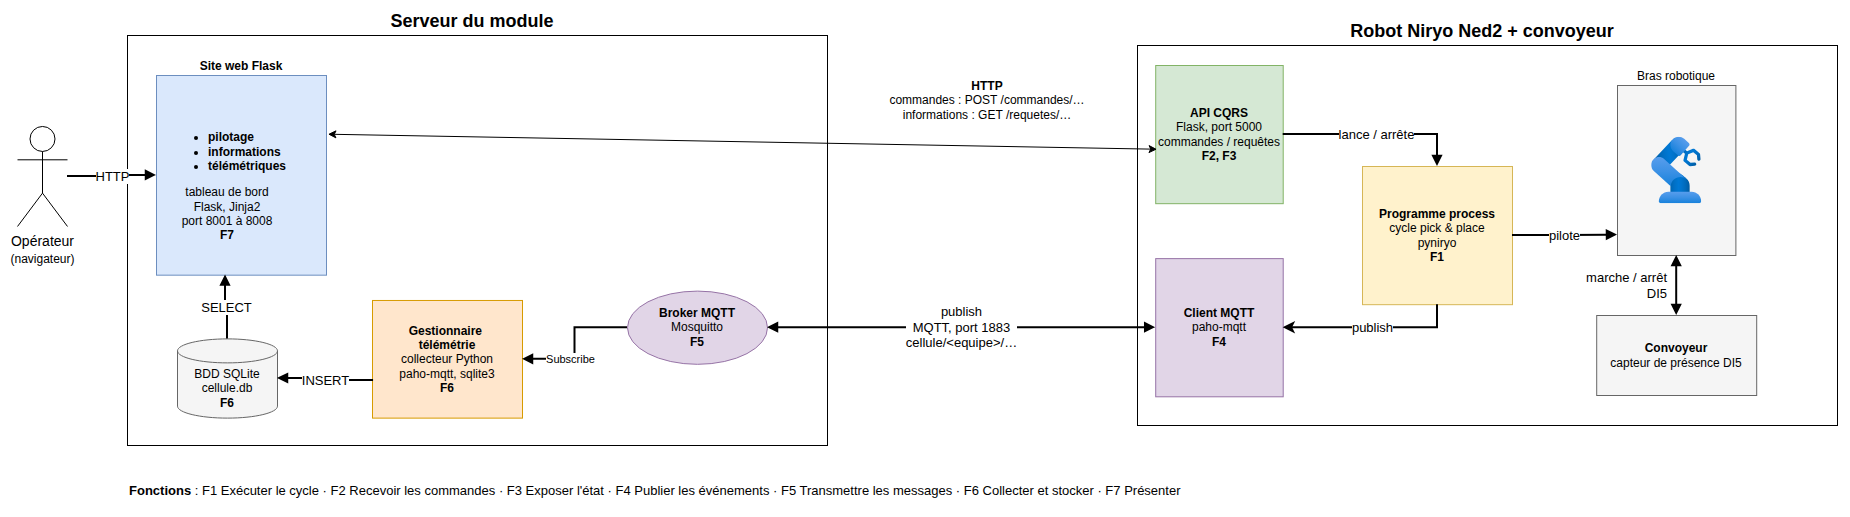

The diagram above was exported from draw.io. Its source (the exported page's mxGraphModel, read from the mxfile embedded in the PNG):
<mxGraphModel dx="1540" dy="922" grid="1" gridSize="10" guides="1" tooltips="1" connect="1" arrows="1" fold="1" page="1" pageScale="1" pageWidth="827" pageHeight="1169" math="0" shadow="0">
  <root>
    <mxCell id="0" />
    <mxCell id="1" parent="0" />
    <mxCell id="byGQxi3hCqCqc3-tzLnE-2" parent="1" style="shape=umlActor;verticalLabelPosition=bottom;verticalAlign=top;html=1;outlineConnect=0;fontSize=14;" value="Opérateur&lt;br&gt;&lt;font style=&quot;font-size: 12px;&quot;&gt;(navigateur)&lt;/font&gt;" vertex="1">
      <mxGeometry height="100" width="50" x="180" y="410.96999999999997" as="geometry" />
    </mxCell>
    <mxCell id="byGQxi3hCqCqc3-tzLnE-3" parent="1" style="rounded=0;whiteSpace=wrap;html=1;verticalAlign=bottom;align=center;spacingRight=10;fontSize=18;fontStyle=1;fillColor=none;labelPosition=center;verticalLabelPosition=top;" value="Serveur du module" vertex="1">
      <mxGeometry height="410" width="700" x="290" y="320" as="geometry" />
    </mxCell>
    <mxCell id="byGQxi3hCqCqc3-tzLnE-4" parent="byGQxi3hCqCqc3-tzLnE-3" style="ellipse;whiteSpace=wrap;html=1;fillColor=#e1d5e7;strokeColor=#9673a6;" value="&lt;b&gt;Broker MQTT&lt;/b&gt;&lt;br&gt;Mosquitto&lt;br&gt;&lt;b&gt;F5&lt;/b&gt;" vertex="1">
      <mxGeometry height="73.21428571428571" width="140" x="500" y="255.59837837837838" as="geometry" />
    </mxCell>
    <mxCell id="byGQxi3hCqCqc3-tzLnE-5" parent="byGQxi3hCqCqc3-tzLnE-3" style="rounded=0;whiteSpace=wrap;html=1;fillColor=#ffe6cc;strokeColor=#d79b00;" value="&lt;b&gt;Gestionnaire&amp;nbsp;&lt;br&gt;télémétrie&lt;/b&gt;&lt;br&gt;collecteur Python&lt;br&gt;paho-mqtt, sqlite3&lt;br&gt;&lt;b&gt;F6&lt;/b&gt;" vertex="1">
      <mxGeometry height="117.64783783783784" width="150" x="245" y="264.9708108108108" as="geometry" />
    </mxCell>
    <mxCell id="byGQxi3hCqCqc3-tzLnE-6" parent="byGQxi3hCqCqc3-tzLnE-3" style="shape=cylinder3;whiteSpace=wrap;html=1;boundedLbl=1;backgroundOutline=1;size=12;fillColor=#f5f5f5;strokeColor=#666666;" value="BDD SQLite&lt;br&gt;cellule.db&lt;br&gt;&lt;b&gt;F6&lt;/b&gt;" vertex="1">
      <mxGeometry height="79.22410714285714" width="100" x="50" y="303.3935521235521" as="geometry" />
    </mxCell>
    <mxCell id="byGQxi3hCqCqc3-tzLnE-7" parent="byGQxi3hCqCqc3-tzLnE-3" style="rounded=0;whiteSpace=wrap;html=1;fillColor=#dae8fc;strokeColor=#6c8ebf;labelPosition=center;verticalLabelPosition=top;align=center;verticalAlign=bottom;" value="&lt;b&gt;Site web Flask&lt;/b&gt;" vertex="1">
      <mxGeometry height="199.67" width="170" x="29" y="40.0027027027027" as="geometry" />
    </mxCell>
    <mxCell id="byGQxi3hCqCqc3-tzLnE-19" parent="byGQxi3hCqCqc3-tzLnE-3" style="text;html=1;whiteSpace=wrap;strokeColor=none;fillColor=none;align=left;verticalAlign=middle;rounded=0;" value="&lt;div align=&quot;left&quot;&gt;&lt;ul&gt;&lt;li&gt;&lt;b&gt;pilotage&lt;/b&gt;&lt;/li&gt;&lt;li&gt;&lt;b&gt;informations&lt;/b&gt;&lt;/li&gt;&lt;li&gt;&lt;b&gt;télémétriques&lt;/b&gt;&lt;/li&gt;&lt;/ul&gt;&lt;/div&gt;&lt;div align=&quot;center&quot;&gt;tableau de bord&lt;br&gt;Flask, Jinja2&lt;br&gt;port 8001 à 8008&lt;br&gt;&lt;b&gt;F7&lt;/b&gt;&lt;/div&gt;" vertex="1">
      <mxGeometry height="150" width="150" x="39" y="70" as="geometry" />
    </mxCell>
    <mxCell id="byGQxi3hCqCqc3-tzLnE-13" edge="1" parent="byGQxi3hCqCqc3-tzLnE-3" source="byGQxi3hCqCqc3-tzLnE-6" style="edgeStyle=orthogonalEdgeStyle;rounded=0;endArrow=block;endFill=1;strokeWidth=2;html=1;entryX=0.406;entryY=0.999;entryDx=0;entryDy=0;entryPerimeter=0;fontSize=13;" target="byGQxi3hCqCqc3-tzLnE-7" value="SELECT">
      <mxGeometry relative="1" as="geometry">
        <mxPoint x="230.85000000000002" y="130" as="targetPoint" />
      </mxGeometry>
    </mxCell>
    <mxCell id="byGQxi3hCqCqc3-tzLnE-8" parent="1" style="rounded=0;whiteSpace=wrap;html=1;verticalAlign=bottom;align=center;spacingRight=10;fontSize=18;fontStyle=1;fillColor=none;labelPosition=center;verticalLabelPosition=top;" value="Robot Niryo Ned2 + convoyeur" vertex="1">
      <mxGeometry height="380" width="700" x="1300" y="330" as="geometry" />
    </mxCell>
    <mxCell id="byGQxi3hCqCqc3-tzLnE-9" parent="byGQxi3hCqCqc3-tzLnE-8" style="rounded=0;whiteSpace=wrap;html=1;fillColor=#e1d5e7;strokeColor=#9673a6;" value="&lt;b&gt;Client MQTT&lt;/b&gt;&lt;br&gt;paho-mqtt&lt;br&gt;&lt;b&gt;F4&lt;/b&gt;" vertex="1">
      <mxGeometry height="138.1818181818182" width="127.5" x="18.214285714285715" y="213.11909090909091" as="geometry" />
    </mxCell>
    <mxCell id="byGQxi3hCqCqc3-tzLnE-10" parent="byGQxi3hCqCqc3-tzLnE-8" style="rounded=0;whiteSpace=wrap;html=1;fillColor=#d5e8d4;strokeColor=#82b366;" value="&lt;b&gt;API CQRS&lt;/b&gt;&lt;br&gt;Flask, port 5000&lt;br&gt;commandes / requêtes&lt;br&gt;&lt;b&gt;F2, F3&lt;/b&gt;" vertex="1">
      <mxGeometry height="138.1818181818182" width="127.5" x="18.214285714285715" y="19.99909090909091" as="geometry" />
    </mxCell>
    <mxCell id="byGQxi3hCqCqc3-tzLnE-11" parent="byGQxi3hCqCqc3-tzLnE-8" style="rounded=0;whiteSpace=wrap;html=1;fillColor=#f5f5f5;strokeColor=#666666;labelPosition=center;verticalLabelPosition=top;align=center;verticalAlign=bottom;" value="Bras robotique" vertex="1">
      <mxGeometry height="170" width="118.39285714285714" x="480" y="40" as="geometry" />
    </mxCell>
    <mxCell id="B8dvfqTrEvHBBbViF9_O-1" parent="byGQxi3hCqCqc3-tzLnE-8" style="image;aspect=fixed;html=1;points=[];align=center;fontSize=12;image=img/lib/azure2/other/Defender_Industrial_Robot.svg;" value="" vertex="1">
      <mxGeometry height="66.59142857142858" width="50.025535714285716" x="514.18" y="91.7" as="geometry" />
    </mxCell>
    <mxCell id="arch-process" parent="byGQxi3hCqCqc3-tzLnE-8" style="rounded=0;whiteSpace=wrap;html=1;fillColor=#fff2cc;strokeColor=#d6b656;" value="&lt;b&gt;Programme process&lt;/b&gt;&lt;br&gt;cycle pick &amp;amp; place&lt;br&gt;pyniryo&lt;br&gt;&lt;b&gt;F1&lt;/b&gt;" vertex="1">
      <mxGeometry height="138.1818181818182" width="150" x="225" y="121" as="geometry" />
    </mxCell>
    <mxCell id="arch-convoyeur" parent="byGQxi3hCqCqc3-tzLnE-8" style="rounded=0;whiteSpace=wrap;html=1;fillColor=#f5f5f5;strokeColor=#666666;" value="&lt;b&gt;Convoyeur&lt;/b&gt;&lt;br&gt;capteur de présence DI5" vertex="1">
      <mxGeometry height="80" width="160" x="459.2" y="270" as="geometry" />
    </mxCell>
    <mxCell id="byGQxi3hCqCqc3-tzLnE-12" edge="1" parent="1" source="byGQxi3hCqCqc3-tzLnE-2" style="edgeStyle=orthogonalEdgeStyle;rounded=0;endArrow=block;endFill=1;strokeWidth=2;html=1;fontSize=13;" target="byGQxi3hCqCqc3-tzLnE-7" value="HTTP">
      <mxGeometry relative="1" as="geometry" />
    </mxCell>
    <mxCell id="byGQxi3hCqCqc3-tzLnE-14" edge="1" parent="1" source="byGQxi3hCqCqc3-tzLnE-5" style="edgeStyle=orthogonalEdgeStyle;rounded=0;endArrow=block;endFill=1;strokeWidth=2;html=1;exitX=0.007;exitY=0.68;exitDx=0;exitDy=0;exitPerimeter=0;fontSize=13;" target="byGQxi3hCqCqc3-tzLnE-6" value="INSERT">
      <mxGeometry relative="1" as="geometry" />
    </mxCell>
    <mxCell id="byGQxi3hCqCqc3-tzLnE-15" edge="1" parent="1" source="byGQxi3hCqCqc3-tzLnE-5" style="edgeStyle=orthogonalEdgeStyle;rounded=0;startArrow=block;startFill=1;endArrow=none;endFill=0;strokeWidth=2;html=1;" target="byGQxi3hCqCqc3-tzLnE-4">
      <mxGeometry relative="1" as="geometry" />
    </mxCell>
    <mxCell id="byGQxi3hCqCqc3-tzLnE-20" connectable="0" parent="byGQxi3hCqCqc3-tzLnE-15" style="edgeLabel;html=1;align=center;verticalAlign=middle;resizable=0;points=[];" value="Subscribe" vertex="1">
      <mxGeometry relative="1" x="-0.3105" as="geometry">
        <mxPoint as="offset" />
      </mxGeometry>
    </mxCell>
    <mxCell id="byGQxi3hCqCqc3-tzLnE-16" edge="1" parent="1" source="byGQxi3hCqCqc3-tzLnE-4" style="edgeStyle=orthogonalEdgeStyle;rounded=0;startArrow=block;startFill=1;endArrow=block;endFill=1;strokeWidth=2;html=1;fontSize=13;" target="byGQxi3hCqCqc3-tzLnE-9" value="publish&lt;br&gt;MQTT, port 1883&lt;br&gt;cellule/&amp;lt;equipe&amp;gt;/…">
      <mxGeometry relative="1" as="geometry" />
    </mxCell>
    <mxCell id="byGQxi3hCqCqc3-tzLnE-17" edge="1" parent="1" source="byGQxi3hCqCqc3-tzLnE-9" style="edgeStyle=orthogonalEdgeStyle;rounded=0;startArrow=classic;startFill=1;endArrow=none;endFill=0;strokeWidth=2;html=1;fontSize=13;exitX=1;exitY=0.5;exitDx=0;exitDy=0;entryX=0.5;entryY=1;entryDx=0;entryDy=0;" target="arch-process" value="publish">
      <mxGeometry relative="1" as="geometry" />
    </mxCell>
    <mxCell id="arch-e-api-process" edge="1" parent="1" source="byGQxi3hCqCqc3-tzLnE-10" style="edgeStyle=orthogonalEdgeStyle;rounded=0;endArrow=block;endFill=1;strokeWidth=2;html=1;fontSize=13;exitX=1;exitY=0.5;exitDx=0;exitDy=0;entryX=0.5;entryY=0;entryDx=0;entryDy=0;" target="arch-process" value="lance / arrête">
      <mxGeometry relative="1" as="geometry" />
    </mxCell>
    <mxCell id="arch-e-process-bras" edge="1" parent="1" source="arch-process" style="edgeStyle=orthogonalEdgeStyle;rounded=0;endArrow=block;endFill=1;strokeWidth=2;html=1;fontSize=13;exitX=1;exitY=0.5;exitDx=0;exitDy=0;entryX=0;entryY=0.88;entryDx=0;entryDy=0;" target="byGQxi3hCqCqc3-tzLnE-11" value="pilote">
      <mxGeometry relative="1" as="geometry" />
    </mxCell>
    <mxCell id="arch-e-bras-convoyeur" edge="1" parent="1" source="byGQxi3hCqCqc3-tzLnE-11" style="edgeStyle=orthogonalEdgeStyle;rounded=0;startArrow=block;startFill=1;endArrow=block;endFill=1;strokeWidth=2;html=1;fontSize=13;labelPosition=left;align=right;spacingRight=8;exitX=0.5;exitY=1;exitDx=0;exitDy=0;entryX=0.5;entryY=0;entryDx=0;entryDy=0;" target="arch-convoyeur" value="marche / arrêt&lt;br&gt;DI5">
      <mxGeometry relative="1" as="geometry" />
    </mxCell>
    <mxCell id="B8dvfqTrEvHBBbViF9_O-3" edge="1" parent="1" source="byGQxi3hCqCqc3-tzLnE-7" style="endArrow=classic;startArrow=classic;html=1;rounded=0;entryX=0.011;entryY=0.606;entryDx=0;entryDy=0;entryPerimeter=0;exitX=1.008;exitY=0.294;exitDx=0;exitDy=0;exitPerimeter=0;" target="byGQxi3hCqCqc3-tzLnE-10" value="">
      <mxGeometry height="50" relative="1" width="50" as="geometry">
        <mxPoint x="1100" y="460" as="sourcePoint" />
        <mxPoint x="1150" y="410" as="targetPoint" />
      </mxGeometry>
    </mxCell>
    <mxCell id="B8dvfqTrEvHBBbViF9_O-4" parent="1" style="text;html=1;whiteSpace=wrap;strokeColor=none;fillColor=none;align=center;verticalAlign=middle;rounded=0;" value="&lt;b&gt;HTTP&lt;/b&gt;&lt;br&gt;commandes : POST /commandes/…&lt;br&gt;informations : GET /requetes/…" vertex="1">
      <mxGeometry height="50" width="230" x="1035" y="360" as="geometry" />
    </mxCell>
    <mxCell id="arch-legende" parent="1" style="text;html=1;whiteSpace=wrap;strokeColor=none;fillColor=none;align=left;verticalAlign=middle;rounded=0;fontSize=13;" value="&lt;b&gt;Fonctions&lt;/b&gt; : F1 Exécuter le cycle · F2 Recevoir les commandes · F3 Exposer l'état · F4 Publier les événements · F5 Transmettre les messages · F6 Collecter et stocker · F7 Présenter" vertex="1">
      <mxGeometry height="30" width="1100" x="290" y="760" as="geometry" />
    </mxCell>
  </root>
</mxGraphModel>